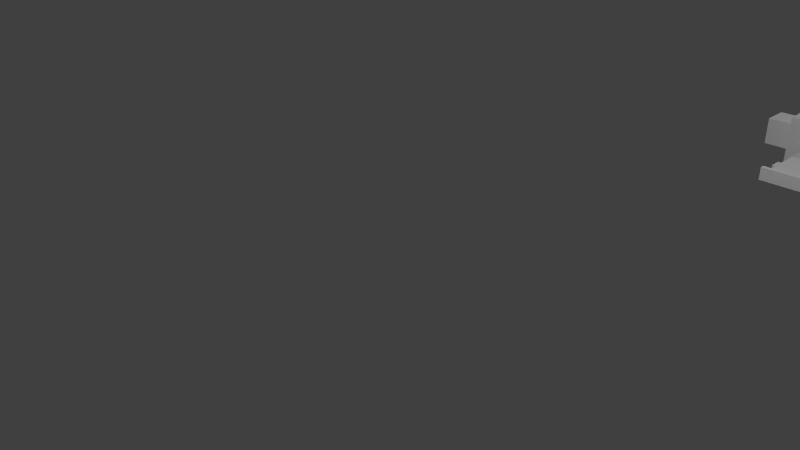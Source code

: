 # Source: Player.blend  (saved by Blender 2.76.0; exported with 4.5.12 LTS)
import bpy
from mathutils import Matrix  # noqa: F401  (used for matrix-valued properties, if any)

bpy.ops.wm.read_factory_settings(use_empty=True)
scene = bpy.context.scene
scene.name = 'Scene'

# ---- collections
col_collection_1 = bpy.data.collections.new('Collection 1'); scene.collection.children.link(col_collection_1)

# ---- materials (node trees are filled in below, after node groups)
mat_player = bpy.data.materials.new('Player')
mat_player.alpha_threshold = 0.0
mat_player.use_transparent_shadow = False
mat_player.roughness = 0.5

# ---- material node trees

# ---- world
world_world = bpy.data.worlds.new('World'); scene.world = world_world
world_world.color = (0.05088, 0.05088, 0.05088)
world_world.use_sun_shadow = False
world_world.sun_shadow_jitter_overblur = 0.0
world_world.cycles.sampling_method = 'MANUAL'
world_world.cycles.sample_map_resolution = 256

# ---- cameras
cam_camera = bpy.data.cameras.new('Camera')
cam_camera.clip_end = 100.0
cam_camera.lens = 35.0
cam_camera.sensor_width = 32.0
cam_camera.sensor_height = 18.0
cam_camera.ortho_scale = 7.314
cam_camera.dof.focus_distance = 0.0
cam_camera.dof.aperture_fstop = 128.0
cam_camera_001 = bpy.data.cameras.new('Camera.001')
cam_camera_001.clip_end = 100.0
cam_camera_001.lens = 35.0
cam_camera_001.sensor_width = 32.0
cam_camera_001.sensor_height = 18.0
cam_camera_001.ortho_scale = 7.314
cam_camera_001.dof.focus_distance = 0.0
cam_camera_001.dof.aperture_fstop = 128.0

# ---- lights
light_lamp = bpy.data.lights.new('Lamp', 'POINT')
light_lamp.transmission_factor = 0.0
light_lamp.cutoff_distance = 30.0
light_lamp.energy = 100.0
light_lamp.shadow_buffer_clip_start = 1.001
light_lamp.shadow_soft_size = 0.1
light_lamp.shadow_maximum_resolution = 0.006
light_lamp.use_absolute_resolution = True
light_lamp.cycles.use_multiple_importance_sampling = False
light_lamp_001 = bpy.data.lights.new('Lamp.001', 'POINT')
light_lamp_001.transmission_factor = 0.0
light_lamp_001.cutoff_distance = 30.0
light_lamp_001.energy = 100.0
light_lamp_001.shadow_buffer_clip_start = 1.001
light_lamp_001.shadow_soft_size = 0.1
light_lamp_001.shadow_maximum_resolution = 0.006
light_lamp_001.use_absolute_resolution = True
light_lamp_001.cycles.use_multiple_importance_sampling = False
light_lamp_002 = bpy.data.lights.new('Lamp.002', 'POINT')
light_lamp_002.transmission_factor = 0.0
light_lamp_002.cutoff_distance = 30.0
light_lamp_002.energy = 100.0
light_lamp_002.shadow_buffer_clip_start = 1.001
light_lamp_002.shadow_soft_size = 0.1
light_lamp_002.shadow_maximum_resolution = 0.006
light_lamp_002.use_absolute_resolution = True
light_lamp_002.cycles.use_multiple_importance_sampling = False
light_lamp_003 = bpy.data.lights.new('Lamp.003', 'POINT')
light_lamp_003.transmission_factor = 0.0
light_lamp_003.cutoff_distance = 30.0
light_lamp_003.energy = 100.0
light_lamp_003.shadow_buffer_clip_start = 1.001
light_lamp_003.shadow_soft_size = 0.1
light_lamp_003.shadow_maximum_resolution = 0.006
light_lamp_003.use_absolute_resolution = True
light_lamp_003.cycles.use_multiple_importance_sampling = False
light_lamp_004 = bpy.data.lights.new('Lamp.004', 'POINT')
light_lamp_004.transmission_factor = 0.0
light_lamp_004.cutoff_distance = 30.0
light_lamp_004.energy = 100.0
light_lamp_004.shadow_buffer_clip_start = 1.001
light_lamp_004.shadow_soft_size = 0.1
light_lamp_004.shadow_maximum_resolution = 0.006
light_lamp_004.use_absolute_resolution = True
light_lamp_004.cycles.use_multiple_importance_sampling = False
light_lamp_005 = bpy.data.lights.new('Lamp.005', 'POINT')
light_lamp_005.transmission_factor = 0.0
light_lamp_005.cutoff_distance = 30.0
light_lamp_005.energy = 100.0
light_lamp_005.shadow_buffer_clip_start = 1.001
light_lamp_005.shadow_soft_size = 0.1
light_lamp_005.shadow_maximum_resolution = 0.006
light_lamp_005.use_absolute_resolution = True
light_lamp_005.cycles.use_multiple_importance_sampling = False
light_lamp_006 = bpy.data.lights.new('Lamp.006', 'POINT')
light_lamp_006.transmission_factor = 0.0
light_lamp_006.cutoff_distance = 30.0
light_lamp_006.energy = 100.0
light_lamp_006.shadow_buffer_clip_start = 1.001
light_lamp_006.shadow_soft_size = 0.1
light_lamp_006.shadow_maximum_resolution = 0.006
light_lamp_006.use_absolute_resolution = True
light_lamp_006.cycles.use_multiple_importance_sampling = False

# ---- meshes
me_cube_010 = bpy.data.meshes.new('Cube.010')
me_cube_010.from_pydata([(-4.251, -0.8075, 4.756), (-4.251, -0.8075, 6.756), (-4.251, 1.192, 4.756), (-4.251, 1.192, 6.756), (-2.251, -0.8075, 4.756), (-2.251, -0.8075, 6.756), (-2.251, 1.192, 4.756), (-2.251, 1.192, 6.756), (-3.664, 0.9598, 7.642), (-3.664, 0.9598, 9.567), (-3.664, 2.885, 7.642), (-3.664, 2.885, 9.567), (-1.739, 0.9598, 7.642), (-1.739, 0.9598, 9.567), (-1.739, 2.885, 7.642), (-1.739, 2.885, 9.567), (-3.664, 1.154, 7.836), (-3.664, 1.154, 9.373), (-3.664, 2.691, 9.373), (-3.664, 2.691, 7.836), (-3.254, 1.154, 7.836), (-3.254, 1.154, 9.373), (-3.254, 2.691, 9.373), (-3.254, 2.691, 7.836), (-8.17, 2.437, -3.087), (-8.17, -2.284, -3.087), (-12.89, 2.437, 1.634), (-12.89, 2.437, -3.087), (-12.89, -2.284, 1.634), (-12.89, -2.284, -3.087), (-8.17, -4.147, -4.95), (-8.17, 4.3, 3.497), (-8.17, -2.284, 1.634), (-8.17, 2.437, 1.634), (-8.17, -4.147, 3.497), (-8.17, 4.3, -4.95), (-3.848, 4.3, 3.497), (-3.848, 4.3, -4.95), (-3.848, -4.147, -4.95), (-3.848, -4.147, 3.497), (3.871, 4.3, 3.497), (3.871, 4.3, -4.95), (3.871, -4.147, -4.95), (3.871, -4.147, 3.497), (9.97, 4.3, 3.497), (9.97, 4.3, -4.95), (9.97, -4.147, -4.95), (9.97, -4.147, 3.497), (9.97, 3.229, 2.425), (9.97, 3.229, -3.878), (9.97, -3.075, -3.878), (9.97, -3.075, 2.425), (7.279, 3.229, 2.425), (7.279, 3.229, -3.878), (7.279, -3.075, -3.878), (7.279, -3.075, 2.425), (-3.132, -3.364, 3.497), (-3.132, 3.517, 3.497), (3.155, -3.364, 3.497), (3.155, 3.517, 3.497), (-3.132, -3.364, 11.6), (-3.132, 3.517, 11.6), (3.155, -3.364, 11.6), (3.155, 3.517, 11.6), (4.127, -5.98, -2.312), (4.127, -5.98, 0.07194), (4.127, -3.596, -2.312), (4.127, -3.596, 0.07194), (6.511, -5.98, -2.312), (6.511, -5.98, 0.07194), (6.511, -3.596, -2.312), (6.511, -3.596, 0.07194), (-5.704, -5.98, -2.312), (-5.704, -5.98, 0.07194), (-5.704, -3.596, 0.07194), (-5.704, -3.596, -2.312), (-6.047, -12.33, -4.467), (-6.047, -11.68, -4.467), (-6.047, -11.68, -3.821), (-5.401, -12.33, -4.467), (-5.401, -12.33, -3.821), (-5.401, -11.68, -4.467), (5.924, -11.68, -3.821), (5.924, -11.68, -4.467), (5.924, -12.33, -3.821), (5.924, -12.33, -4.467), (-6.047, -13.31, -4.467), (-5.401, -13.31, -3.821), (-5.401, -13.31, -4.467), (5.924, -13.31, -4.467), (-6.047, -13.92, -4.467), (-5.401, -13.92, -4.467), (5.924, -13.92, -4.467), (-6.047, -12.33, -3.821), (-5.401, -11.68, -3.821), (-6.047, -13.31, -3.821), (-6.047, -13.92, -3.821), (5.924, -13.31, -3.821), (-5.401, -13.92, -3.821), (5.924, -13.92, -3.821), (-6.047, -12.33, -2.733), (-6.047, -11.68, -2.733), (-5.401, -11.68, -2.733), (-5.401, -12.33, -2.733), (5.924, -11.68, -2.733), (5.924, -12.33, -2.733), (-6.047, -13.31, -2.733), (-6.047, -13.92, -2.733), (-5.401, -13.31, -2.733), (5.924, -13.31, -2.733), (-5.401, -13.92, -2.733), (5.924, -13.92, -2.733), (-6.047, -12.33, -2.059), (-6.047, -11.68, -2.059), (-5.401, -11.68, -2.059), (-5.401, -12.33, -2.059), (5.924, -11.68, -2.059), (5.924, -12.33, -2.059), (-6.047, -13.31, -2.059), (-6.047, -13.92, -2.059), (-5.401, -13.31, -2.059), (5.924, -13.31, -2.059), (-5.401, -13.92, -2.059), (5.924, -13.92, -2.059), (5.924, -13.31, -2.059), (5.924, -13.31, -2.733), (-5.401, -13.31, -2.733), (-6.047, -13.31, -2.733), (-5.401, -13.31, -2.059), (-6.047, -13.31, -2.059), (-4.257, -22.36, -1.576), (-3.512, -22.36, -0.8305), (-4.257, -22.36, -0.8305), (-4.257, -21.62, -0.8305), (-3.512, -22.36, -1.576), (4.676, -22.36, -1.576), (4.676, -21.62, -0.8305), (4.676, -22.36, -0.8305), (-4.257, -21.62, -1.576), (-3.512, -21.62, -1.576), (-3.512, -21.62, -0.8305), (4.676, -21.62, -1.576), (-4.257, -2.502, -1.576), (-3.512, -3.599, -0.8305), (-4.257, -2.502, -0.8305), (-3.512, -3.599, -1.576), (4.676, -3.599, -1.576), (4.676, -3.599, -0.8305), (-3.512, -21.62, 0.6324), (-4.257, -21.62, 0.6324), (-4.257, -22.36, 0.6324), (-3.512, -22.36, 0.6324), (4.676, -21.62, 0.6324), (4.676, -22.36, 0.6324), (4.127, 5.798, -2.312), (4.127, 5.798, 0.07193), (4.127, 3.414, -2.312), (4.127, 3.414, 0.07193), (6.511, 5.798, -2.312), (6.511, 5.798, 0.07193), (6.511, 3.414, -2.312), (6.511, 3.414, 0.07193), (-5.704, 5.798, -2.312), (-5.704, 5.798, 0.07193), (-5.704, 3.414, 0.07193), (-5.704, 3.414, -2.312), (-6.047, 12.11, -4.467), (-6.047, 11.47, -4.467), (-6.047, 11.47, -3.821), (-5.401, 12.11, -4.467), (-5.401, 12.11, -3.821), (-5.401, 11.47, -4.467), (5.924, 11.47, -3.821), (5.924, 11.47, -4.467), (5.924, 12.11, -3.821), (5.924, 12.11, -4.467), (-6.047, 13.09, -4.467), (-5.401, 13.09, -3.821), (-5.401, 13.09, -4.467), (5.924, 13.09, -4.467), (-6.047, 13.71, -4.467), (-5.401, 13.71, -4.467), (5.924, 13.71, -4.467), (-6.047, 12.11, -3.821), (-5.401, 11.47, -3.821), (-6.047, 13.09, -3.821), (-6.047, 13.71, -3.821), (5.924, 13.09, -3.821), (-5.401, 13.71, -3.821), (5.924, 13.71, -3.821), (-6.047, 12.11, -2.733), (-6.047, 11.47, -2.733), (-5.401, 11.47, -2.733), (-5.401, 12.11, -2.733), (5.924, 11.47, -2.733), (5.924, 12.11, -2.733), (-6.047, 13.09, -2.733), (-6.047, 13.71, -2.733), (-5.401, 13.09, -2.733), (5.924, 13.09, -2.733), (-5.401, 13.71, -2.733), (5.924, 13.71, -2.733), (-6.047, 12.11, -2.059), (-6.047, 11.47, -2.059), (-5.401, 11.47, -2.059), (-5.401, 12.11, -2.059), (5.924, 11.47, -2.059), (5.924, 12.11, -2.059), (-6.047, 13.09, -2.059), (-6.047, 13.71, -2.059), (-5.401, 13.09, -2.059), (5.924, 13.09, -2.059), (-5.401, 13.71, -2.059), (5.924, 13.71, -2.059), (5.924, 13.1, -2.059), (5.924, 13.1, -2.733), (-5.401, 13.1, -2.733), (-6.047, 13.1, -2.733), (-5.401, 13.1, -2.059), (-6.047, 13.1, -2.059), (-4.257, 22.15, -1.576), (-3.512, 22.15, -0.8305), (-4.257, 22.15, -0.8305), (-4.257, 21.4, -0.8305), (-3.512, 22.15, -1.576), (4.676, 22.15, -1.576), (4.676, 21.4, -0.8305), (4.676, 22.15, -0.8305), (-4.257, 21.4, -1.576), (-3.512, 21.4, -1.576), (-3.512, 21.4, -0.8305), (4.676, 21.4, -1.576), (-4.257, 2.285, -1.576), (-3.512, 2.285, -0.8305), (-4.257, 2.285, -0.8305), (-3.512, 2.285, -1.576), (4.676, 2.285, -1.576), (4.676, 2.285, -0.8305), (-3.512, 21.4, 0.6324), (-4.257, 21.4, 0.6324), (-4.257, 22.15, 0.6324), (-3.512, 22.15, 0.6324), (4.676, 21.4, 0.6324), (4.676, 22.15, 0.6324), (-3.664, -2.502, 7.634), (-3.664, -2.502, 9.56), (-3.664, -0.5764, 7.634), (-3.664, -0.5764, 9.56), (-1.739, -2.502, 7.634), (-1.739, -2.502, 9.56), (-1.739, -0.5764, 7.634), (-1.739, -0.5764, 9.56), (-3.664, -2.307, 7.829), (-3.664, -2.307, 9.365), (-3.664, -0.7707, 9.365), (-3.664, -0.7707, 7.829), (-3.254, -2.307, 7.829), (-3.254, -2.307, 9.365), (-3.254, -0.7707, 9.365), (-3.254, -0.7707, 7.829), (-1.93, 0.5084, 10.73), (-1.93, 0.5084, 12.73), (-1.93, 2.508, 10.73), (-1.93, 2.508, 12.73), (0.07039, 0.5084, 10.73), (0.07039, 0.5084, 12.73), (0.07039, 2.508, 10.73), (0.07039, 2.508, 12.73), (-1.93, -2.306, 10.73), (-1.93, -2.306, 12.73), (-1.93, -0.3061, 10.73), (-1.93, -0.3061, 12.73), (0.07039, -2.306, 10.73), (0.07039, -2.306, 12.73), (0.07039, -0.3061, 10.73), (0.07039, -0.3061, 12.73)], [], [(1, 3, 2, 0), (3, 7, 6, 2), (7, 5, 4, 6), (5, 1, 0, 4), (0, 2, 6, 4), (5, 7, 3, 1), (10, 8, 16, 19), (11, 15, 14, 10), (15, 13, 12, 14), (13, 9, 8, 12), (8, 10, 14, 12), (13, 15, 11, 9), (18, 19, 23, 22), (9, 11, 18, 17), (11, 10, 19, 18), (8, 9, 17, 16), (21, 22, 23, 20), (16, 17, 21, 20), (19, 16, 20, 23), (17, 18, 22, 21), (29, 28, 26, 27), (27, 24, 25, 29), (38, 42, 43, 39), (43, 47, 44, 40), (36, 40, 41, 37), (36, 57, 59, 40), (37, 41, 42, 38), (46, 50, 51, 47), (41, 45, 46, 42), (42, 46, 47, 43), (40, 44, 45, 41), (50, 54, 55, 51), (44, 48, 49, 45), (47, 51, 48, 44), (45, 49, 50, 46), (53, 52, 55, 54), (48, 52, 53, 49), (51, 55, 52, 48), (49, 53, 54, 50), (58, 62, 60, 56), (40, 59, 58, 43), (39, 56, 57, 36), (43, 58, 56, 39), (60, 62, 63, 61), (56, 60, 61, 57), (57, 61, 63, 59), (59, 63, 62, 58), (67, 66, 75, 74), (67, 71, 70, 66), (71, 69, 68, 70), (69, 65, 64, 68), (64, 66, 70, 68), (69, 71, 67, 65), (73, 74, 75, 72), (64, 65, 73, 72), (66, 64, 72, 75), (65, 67, 74, 73), (79, 81, 83, 85), (76, 79, 88, 86), (76, 77, 81, 79), (82, 84, 85, 83), (79, 85, 89, 88), (88, 89, 92, 91), (86, 88, 91, 90), (98, 99, 111, 110), (108, 106, 118, 120), (102, 101, 113, 114), (110, 111, 123, 122), (105, 104, 116, 117), (99, 97, 109, 111), (96, 98, 110, 107), (95, 96, 107, 106), (115, 114, 113, 112), (114, 115, 117, 116), (120, 118, 119, 122), (121, 120, 122, 123), (105, 117, 124, 125), (109, 108, 120, 121), (104, 102, 114, 116), (111, 109, 121, 123), (112, 100, 127, 129), (107, 110, 122, 119), (101, 100, 112, 113), (106, 107, 119, 118), (126, 125, 124, 128), (127, 126, 128, 129), (117, 115, 128, 124), (103, 105, 125, 126), (115, 112, 129, 128), (100, 103, 126, 127), (141, 139, 145, 146), (137, 136, 152, 153), (133, 132, 150, 149), (93, 78, 77, 76), (78, 94, 81, 77), (81, 94, 82, 83), (93, 76, 86, 95), (95, 86, 90, 96), (84, 80, 87, 97), (85, 84, 97, 89), (80, 93, 95, 87), (98, 96, 90, 91), (98, 91, 92, 99), (89, 97, 99, 92), (87, 95, 106, 108), (94, 78, 101, 102), (84, 82, 104, 105), (80, 84, 105, 103), (97, 87, 108, 109), (82, 94, 102, 104), (93, 80, 103, 100), (78, 93, 100, 101), (139, 134, 130, 138), (131, 137, 153, 151), (134, 131, 132, 130), (130, 132, 133, 138), (131, 134, 135, 137), (141, 136, 137, 135), (134, 139, 141, 135), (136, 140, 148, 152), (139, 140, 143, 145), (143, 145, 142, 144), (145, 143, 147, 146), (138, 133, 144, 142), (139, 138, 142, 145), (140, 136, 147, 143), (136, 141, 146, 147), (133, 140, 143, 144), (148, 149, 150, 151), (148, 151, 153, 152), (132, 131, 151, 150), (131, 140, 148, 151), (140, 133, 149, 148), (157, 164, 165, 156), (157, 156, 160, 161), (161, 160, 158, 159), (159, 158, 154, 155), (154, 158, 160, 156), (159, 155, 157, 161), (163, 162, 165, 164), (154, 162, 163, 155), (156, 165, 162, 154), (155, 163, 164, 157), (169, 175, 173, 171), (166, 176, 178, 169), (166, 169, 171, 167), (172, 173, 175, 174), (169, 178, 179, 175), (178, 181, 182, 179), (176, 180, 181, 178), (188, 200, 201, 189), (198, 210, 208, 196), (192, 204, 203, 191), (200, 212, 213, 201), (195, 207, 206, 194), (189, 201, 199, 187), (186, 197, 200, 188), (185, 196, 197, 186), (205, 202, 203, 204), (204, 206, 207, 205), (210, 212, 209, 208), (211, 213, 212, 210), (195, 215, 214, 207), (199, 211, 210, 198), (194, 206, 204, 192), (201, 213, 211, 199), (202, 219, 217, 190), (197, 209, 212, 200), (191, 203, 202, 190), (196, 208, 209, 197), (216, 218, 214, 215), (217, 219, 218, 216), (207, 214, 218, 205), (193, 216, 215, 195), (205, 218, 219, 202), (190, 217, 216, 193), (231, 236, 235, 229), (227, 243, 242, 226), (223, 239, 240, 222), (183, 166, 167, 168), (168, 167, 171, 184), (171, 173, 172, 184), (183, 185, 176, 166), (185, 186, 180, 176), (174, 187, 177, 170), (175, 179, 187, 174), (170, 177, 185, 183), (188, 181, 180, 186), (188, 189, 182, 181), (179, 182, 189, 187), (177, 198, 196, 185), (184, 192, 191, 168), (174, 195, 194, 172), (170, 193, 195, 174), (187, 199, 198, 177), (172, 194, 192, 184), (183, 190, 193, 170), (168, 191, 190, 183), (229, 228, 220, 224), (221, 241, 243, 227), (224, 220, 222, 221), (220, 228, 223, 222), (221, 227, 225, 224), (231, 225, 227, 226), (224, 225, 231, 229), (226, 242, 238, 230), (229, 235, 233, 230), (233, 234, 232, 235), (235, 236, 237, 233), (228, 232, 234, 223), (229, 235, 232, 228), (230, 233, 237, 226), (226, 237, 236, 231), (223, 234, 233, 230), (238, 241, 240, 239), (238, 242, 243, 241), (222, 240, 241, 221), (221, 230, 238, 241), (230, 238, 239, 223), (246, 244, 252, 255), (247, 251, 250, 246), (251, 249, 248, 250), (249, 245, 244, 248), (244, 246, 250, 248), (249, 251, 247, 245), (254, 255, 259, 258), (245, 247, 254, 253), (247, 246, 255, 254), (244, 245, 253, 252), (257, 258, 259, 256), (252, 253, 257, 256), (255, 252, 256, 259), (253, 254, 258, 257), (261, 263, 262, 260), (263, 267, 266, 262), (267, 265, 264, 266), (265, 261, 260, 264), (260, 262, 266, 264), (265, 267, 263, 261), (269, 271, 270, 268), (271, 275, 274, 270), (275, 273, 272, 274), (273, 269, 268, 272), (268, 270, 274, 272), (273, 275, 271, 269), (32, 34, 31, 33), (25, 32, 28, 29), (27, 26, 33, 24), (24, 35, 30, 25), (25, 30, 34, 32), (33, 31, 35, 24), (33, 26, 28, 32), (34, 39, 36, 31), (35, 37, 38, 30), (30, 38, 39, 34), (31, 36, 37, 35)])
_k = set([(0, 1), (0, 2), (0, 4), (1, 3), (1, 5), (2, 3), (2, 6), (3, 7), (4, 5), (4, 6), (5, 7), (6, 7), (8, 9), (8, 10), (8, 12), (8, 16), (9, 11), (9, 13), (9, 17), (10, 11), (10, 14), (10, 19), (11, 15), (11, 18), (12, 13), (12, 14), (13, 15), (14, 15), (16, 17), (16, 19), (16, 20), (17, 18), (17, 21), (18, 19), (18, 22), (19, 23), (20, 21), (20, 23), (21, 22), (22, 23), (24, 25), (24, 27), (24, 33), (24, 35), (25, 29), (25, 30), (25, 32), (26, 27), (26, 28), (26, 33), (27, 29), (28, 29), (28, 32), (30, 34), (30, 35), (30, 38), (31, 33), (31, 34), (31, 35), (31, 36), (32, 33), (32, 34), (34, 39), (35, 37), (36, 37), (36, 39), (36, 40), (36, 57), (37, 38), (37, 41), (38, 39), (38, 42), (39, 43), (39, 56), (40, 41), (40, 43), (40, 44), (40, 59), (41, 42), (41, 45), (42, 43), (42, 46), (43, 47), (43, 58), (44, 45), (44, 47), (44, 48), (45, 46), (45, 49), (46, 47), (46, 50), (47, 51), (48, 49), (48, 51), (48, 52), (49, 50), (49, 53), (50, 51), (50, 54), (51, 55), (52, 53), (52, 55), (53, 54), (54, 55), (56, 57), (56, 58), (56, 60), (57, 59), (57, 61), (58, 59), (58, 62), (59, 63), (60, 61), (60, 62), (61, 63), (62, 63), (64, 65), (64, 66), (64, 68), (64, 72), (65, 67), (65, 69), (65, 73), (66, 67), (66, 70), (66, 75), (67, 71), (67, 74), (68, 69), (68, 70), (69, 71), (70, 71), (72, 73), (72, 75), (73, 74), (74, 75), (76, 77), (76, 79), (76, 86), (76, 93), (77, 78), (77, 81), (78, 93), (78, 94), (78, 101), (79, 81), (79, 85), (79, 88), (80, 84), (80, 87), (80, 93), (80, 103), (81, 83), (81, 94), (82, 83), (82, 84), (82, 94), (82, 104), (83, 85), (84, 85), (84, 97), (84, 105), (85, 89), (86, 88), (86, 90), (86, 95), (87, 95), (87, 97), (87, 108), (88, 89), (88, 91), (89, 92), (89, 97), (90, 91), (90, 96), (91, 92), (91, 98), (92, 99), (93, 95), (93, 100), (94, 102), (95, 96), (95, 106), (96, 98), (96, 107), (97, 99), (97, 109), (98, 99), (98, 110), (99, 111), (100, 101), (100, 103), (100, 112), (100, 127), (101, 102), (101, 113), (102, 104), (102, 114), (103, 105), (103, 126), (104, 105), (104, 116), (105, 117), (105, 125), (106, 107), (106, 108), (106, 118), (107, 110), (107, 119), (108, 109), (108, 120), (109, 111), (109, 121), (110, 111), (110, 122), (111, 123), (112, 113), (112, 115), (112, 129), (113, 114), (114, 115), (114, 116), (115, 117), (115, 128), (116, 117), (117, 124), (118, 119), (118, 120), (119, 122), (120, 121), (120, 122), (121, 123), (122, 123), (124, 125), (124, 128), (125, 126), (126, 127), (126, 128), (127, 129), (128, 129), (130, 132), (130, 134), (130, 138), (131, 132), (131, 134), (131, 137), (131, 140), (131, 151), (132, 133), (132, 150), (133, 138), (133, 140), (133, 144), (133, 149), (134, 135), (134, 139), (135, 137), (135, 141), (136, 137), (136, 140), (136, 141), (136, 147), (136, 152), (137, 153), (138, 139), (138, 142), (139, 140), (139, 141), (139, 145), (140, 143), (140, 148), (141, 146), (142, 144), (142, 145), (143, 144), (143, 145), (143, 147), (145, 146), (146, 147), (148, 149), (148, 151), (148, 152), (149, 150), (150, 151), (151, 153), (152, 153), (154, 155), (154, 156), (154, 158), (154, 162), (155, 157), (155, 159), (155, 163), (156, 157), (156, 160), (156, 165), (157, 161), (157, 164), (158, 159), (158, 160), (159, 161), (160, 161), (162, 163), (162, 165), (163, 164), (164, 165), (166, 167), (166, 169), (166, 176), (166, 183), (167, 168), (167, 171), (168, 183), (168, 184), (168, 191), (169, 171), (169, 175), (169, 178), (170, 174), (170, 177), (170, 183), (170, 193), (171, 173), (171, 184), (172, 173), (172, 174), (172, 184), (172, 194), (173, 175), (174, 175), (174, 187), (174, 195), (175, 179), (176, 178), (176, 180), (176, 185), (177, 185), (177, 187), (177, 198), (178, 179), (178, 181), (179, 182), (179, 187), (180, 181), (180, 186), (181, 182), (181, 188), (182, 189), (183, 185), (183, 190), (184, 192), (185, 186), (185, 196), (186, 188), (186, 197), (187, 189), (187, 199), (188, 189), (188, 200), (189, 201), (190, 191), (190, 193), (190, 202), (190, 217), (191, 192), (191, 203), (192, 194), (192, 204), (193, 195), (193, 216), (194, 195), (194, 206), (195, 207), (195, 215), (196, 197), (196, 198), (196, 208), (197, 200), (197, 209), (198, 199), (198, 210), (199, 201), (199, 211), (200, 201), (200, 212), (201, 213), (202, 203), (202, 205), (202, 219), (203, 204), (204, 205), (204, 206), (205, 207), (205, 218), (206, 207), (207, 214), (208, 209), (208, 210), (209, 212), (210, 211), (210, 212), (211, 213), (212, 213), (214, 215), (214, 218), (215, 216), (216, 217), (216, 218), (217, 219), (218, 219), (220, 222), (220, 224), (220, 228), (221, 222), (221, 224), (221, 227), (221, 230), (221, 241), (222, 223), (222, 240), (223, 228), (223, 230), (223, 234), (223, 239), (224, 225), (224, 229), (225, 227), (225, 231), (226, 227), (226, 230), (226, 231), (226, 237), (226, 242), (227, 243), (228, 229), (228, 232), (229, 230), (229, 231), (229, 235), (230, 233), (230, 238), (231, 236), (232, 234), (232, 235), (233, 234), (233, 235), (233, 237), (235, 236), (236, 237), (238, 239), (238, 241), (238, 242), (239, 240), (240, 241), (241, 243), (242, 243), (244, 245), (244, 246), (244, 248), (244, 252), (245, 247), (245, 249), (245, 253), (246, 247), (246, 250), (246, 255), (247, 251), (247, 254), (248, 249), (248, 250), (249, 251), (250, 251), (252, 253), (252, 255), (252, 256), (253, 254), (253, 257), (254, 255), (254, 258), (255, 259), (256, 257), (256, 259), (257, 258), (258, 259), (260, 261), (260, 262), (260, 264), (261, 263), (261, 265), (262, 263), (262, 266), (263, 267), (264, 265), (264, 266), (265, 267), (266, 267), (268, 269), (268, 270), (268, 272), (269, 271), (269, 273), (270, 271), (270, 274), (271, 275), (272, 273), (272, 274), (273, 275), (274, 275)])
me_cube_010.attributes.new('sharp_edge', 'BOOLEAN', 'EDGE').data.foreach_set('value', [ (min(e.vertices), max(e.vertices)) in _k for e in me_cube_010.edges])
_uv = me_cube_010.uv_layers.new(name='UVMap')
_uv.uv.foreach_set('vector', [0.1982, 0.9462, 0.1982, 0.9212, 0.2233, 0.9212, 0.2233, 0.9462, 0.7866, 0.9522, 0.7615, 0.9522, 0.7615, 0.9273, 0.7866, 0.9273, 0.03756, 0.9703, 0.01252, 0.9703, 0.01252, 0.9453, 0.03756, 0.9453, 0.2863, 0.9241, 0.3113, 0.9241, 0.3113, 0.9491, 0.2863, 0.9491, 0.9518, 0.9321, 0.9268, 0.9321, 0.9268, 0.9071, 0.9518, 0.9071, 0.4759, 0.956, 0.4759, 0.931, 0.5009, 0.931, 0.5009, 0.956, 0.6125, 0.9635, 0.6125, 0.9875, 0.61, 0.9851, 0.61, 0.9659, 0.9603, 0.8418, 0.9844, 0.8418, 0.9844, 0.8658, 0.9603, 0.8658, 0.9563, 0.08552, 0.9563, 0.06148, 0.9804, 0.06148, 0.9804, 0.08552, 0.9603, 0.7678, 0.9603, 0.7438, 0.9844, 0.7438, 0.9844, 0.7678, 0.9563, 0.01248, 0.9804, 0.01248, 0.9804, 0.03652, 0.9563, 0.03652, 0.8164, 0.9798, 0.8164, 0.9558, 0.8405, 0.9558, 0.8405, 0.9798, 0.2534, 0.9645, 0.2534, 0.9836, 0.2483, 0.9836, 0.2483, 0.9645, 0.5884, 0.9875, 0.5884, 0.9635, 0.5908, 0.9659, 0.5908, 0.9851, 0.5884, 0.9635, 0.6125, 0.9635, 0.61, 0.9659, 0.5908, 0.9659, 0.6125, 0.9875, 0.5884, 0.9875, 0.5908, 0.9851, 0.61, 0.9851, 0.6875, 0.983, 0.6875, 0.9638, 0.7068, 0.9638, 0.7068, 0.983, 0.9732, 0.1786, 0.9732, 0.1594, 0.9783, 0.1594, 0.9783, 0.1786, 0.3415, 0.9241, 0.3415, 0.9433, 0.3364, 0.9433, 0.3364, 0.9241, 0.2545, 0.556, 0.2545, 0.5368, 0.2596, 0.5368, 0.2596, 0.556, 0.7185, 0.53, 0.6594, 0.53, 0.6594, 0.471, 0.7185, 0.471, 0.2863, 0.8992, 0.2863, 0.8402, 0.3454, 0.8402, 0.3454, 0.8992, 0.2491, 0.3394, 0.2491, 0.4357, 0.1433, 0.4357, 0.1433, 0.3394, 0.5289, 0.1628, 0.5289, 0.2389, 0.4232, 0.2389, 0.4232, 0.1628, 0.01252, 0.4579, 0.01252, 0.3615, 0.1183, 0.3615, 0.1183, 0.4579, 0.4232, 0.06644, 0.433, 0.07537, 0.433, 0.1539, 0.4232, 0.1628, 0.5289, 0.3179, 0.5289, 0.4142, 0.4232, 0.4142, 0.4232, 0.3179, 0.1183, 0.5368, 0.1049, 0.5502, 0.02594, 0.5502, 0.01252, 0.5368, 0.5289, 0.4142, 0.5289, 0.4904, 0.4232, 0.4904, 0.4232, 0.4142, 0.2491, 0.4357, 0.2491, 0.5119, 0.1433, 0.5119, 0.1433, 0.4357, 0.01252, 0.3615, 0.01252, 0.2854, 0.1183, 0.2854, 0.1183, 0.3615, 0.1395, 0.8404, 0.1732, 0.8404, 0.1732, 0.9191, 0.1395, 0.9191, 0.01252, 0.6423, 0.02594, 0.6289, 0.1049, 0.6289, 0.1183, 0.6423, 0.01252, 0.5368, 0.02594, 0.5502, 0.02594, 0.6289, 0.01252, 0.6423, 0.1183, 0.6423, 0.1049, 0.6289, 0.1049, 0.5502, 0.1183, 0.5368, 0.7383, 0.09117, 0.6594, 0.09117, 0.6594, 0.01248, 0.7383, 0.01248, 0.8475, 0.01248, 0.8812, 0.01248, 0.8812, 0.09117, 0.8475, 0.09117, 0.04622, 0.9203, 0.01252, 0.9203, 0.01252, 0.8416, 0.04622, 0.8416, 0.105, 0.9203, 0.07126, 0.9203, 0.07126, 0.8416, 0.105, 0.8416, 0.6578, 0.6595, 0.6578, 0.5583, 0.7365, 0.5583, 0.7365, 0.6595, 0.4232, 0.1628, 0.433, 0.1539, 0.5191, 0.1539, 0.5289, 0.1628, 0.5289, 0.06644, 0.5191, 0.07537, 0.433, 0.07537, 0.4232, 0.06644, 0.5289, 0.1628, 0.5191, 0.1539, 0.5191, 0.07537, 0.5289, 0.06644, 0.4232, 0.6457, 0.5019, 0.6457, 0.5019, 0.7316, 0.4232, 0.7316, 0.1433, 0.638, 0.1433, 0.5368, 0.2295, 0.5368, 0.2295, 0.638, 0.554, 0.6595, 0.554, 0.5583, 0.6327, 0.5583, 0.6327, 0.6595, 0.3724, 0.5397, 0.3724, 0.6408, 0.2863, 0.6408, 0.2863, 0.5397, 0.6892, 0.2389, 0.6594, 0.2389, 0.6594, 0.1161, 0.6892, 0.1161, 0.6892, 0.2389, 0.6892, 0.2686, 0.6594, 0.2686, 0.6594, 0.2389, 0.6182, 0.8886, 0.5884, 0.8886, 0.5884, 0.8588, 0.6182, 0.8588, 0.6594, 0.4461, 0.6594, 0.4163, 0.6892, 0.4163, 0.6892, 0.4461, 0.7691, 0.4163, 0.799, 0.4163, 0.799, 0.4461, 0.7691, 0.4461, 0.799, 0.2686, 0.7691, 0.2686, 0.7691, 0.2389, 0.799, 0.2389, 0.8508, 0.7625, 0.8508, 0.7327, 0.8806, 0.7327, 0.8806, 0.7625, 0.6892, 0.4163, 0.6594, 0.4163, 0.6594, 0.2936, 0.6892, 0.2936, 0.799, 0.4163, 0.7691, 0.4163, 0.7691, 0.2936, 0.799, 0.2936, 0.799, 0.2389, 0.7691, 0.2389, 0.7691, 0.1161, 0.799, 0.1161, 0.574, 0.6925, 0.582, 0.6925, 0.582, 0.8339, 0.574, 0.8339, 0.574, 0.6844, 0.574, 0.6925, 0.5617, 0.6925, 0.5617, 0.6844, 0.574, 0.6844, 0.582, 0.6844, 0.582, 0.6925, 0.574, 0.6925, 0.6713, 0.8669, 0.6632, 0.8669, 0.6632, 0.8588, 0.6713, 0.8588, 0.574, 0.6925, 0.574, 0.8339, 0.5617, 0.8339, 0.5617, 0.6925, 0.5617, 0.6925, 0.5617, 0.8339, 0.554, 0.8339, 0.554, 0.6925, 0.5617, 0.6844, 0.5617, 0.6925, 0.554, 0.6925, 0.554, 0.6844, 0.2944, 0.8072, 0.2944, 0.6658, 0.308, 0.6658, 0.308, 0.8072, 0.6626, 0.8258, 0.6626, 0.8339, 0.6542, 0.8339, 0.6542, 0.8258, 0.2199, 0.671, 0.2199, 0.6629, 0.2284, 0.6629, 0.2284, 0.671, 0.308, 0.8072, 0.308, 0.6658, 0.3164, 0.6658, 0.3164, 0.8072, 0.6632, 0.8805, 0.6713, 0.8805, 0.6713, 0.8889, 0.6632, 0.8889, 0.6432, 0.8669, 0.651, 0.8669, 0.651, 0.8805, 0.6432, 0.8805, 0.2944, 0.8153, 0.2944, 0.8072, 0.308, 0.8072, 0.308, 0.8153, 0.7041, 0.8808, 0.6963, 0.8808, 0.6963, 0.8672, 0.7041, 0.8672, 0.8363, 0.5074, 0.8444, 0.5074, 0.8444, 0.5155, 0.8363, 0.5155, 0.8444, 0.5074, 0.8363, 0.5074, 0.8363, 0.3661, 0.8444, 0.3661, 0.2611, 0.8043, 0.2611, 0.8124, 0.2534, 0.8124, 0.2534, 0.8043, 0.2611, 0.6629, 0.2611, 0.8043, 0.2534, 0.8043, 0.2534, 0.6629, 0.6632, 0.8805, 0.6632, 0.8889, 0.6509, 0.8889, 0.6509, 0.8805, 0.6626, 0.6844, 0.6626, 0.8258, 0.6542, 0.8258, 0.6542, 0.6844, 0.2199, 0.8124, 0.2199, 0.671, 0.2284, 0.671, 0.2284, 0.8124, 0.6432, 0.8805, 0.651, 0.8805, 0.651, 0.8889, 0.6432, 0.8889, 0.7163, 0.8588, 0.7163, 0.8672, 0.704, 0.8672, 0.704, 0.8588, 0.308, 0.8153, 0.308, 0.8072, 0.3164, 0.8072, 0.3164, 0.8153, 0.7244, 0.8672, 0.7163, 0.8672, 0.7163, 0.8588, 0.7244, 0.8588, 0.7041, 0.8672, 0.6963, 0.8672, 0.6963, 0.8588, 0.7041, 0.8588, 0.9268, 0.6997, 0.9268, 0.5583, 0.9352, 0.5583, 0.9352, 0.6997, 0.9268, 0.7078, 0.9268, 0.6997, 0.9352, 0.6997, 0.9352, 0.7078, 0.8363, 0.3661, 0.8363, 0.5074, 0.824, 0.5074, 0.824, 0.3661, 0.9018, 0.5664, 0.9018, 0.7078, 0.8894, 0.7078, 0.8894, 0.5664, 0.8363, 0.5074, 0.8363, 0.5155, 0.824, 0.5155, 0.824, 0.5074, 0.9018, 0.5583, 0.9018, 0.5664, 0.8894, 0.5664, 0.8894, 0.5583, 0.01252, 0.02179, 0.115, 0.02179, 0.115, 0.2467, 0.01252, 0.2467, 0.616, 0.5197, 0.616, 0.5104, 0.6343, 0.5104, 0.6343, 0.5197, 0.5723, 0.524, 0.5723, 0.5334, 0.554, 0.5334, 0.554, 0.524, 0.7163, 0.8808, 0.7244, 0.8808, 0.7244, 0.8889, 0.7163, 0.8889, 0.2063, 0.6629, 0.2063, 0.671, 0.1982, 0.671, 0.1982, 0.6629, 0.1982, 0.671, 0.2063, 0.671, 0.2063, 0.8124, 0.1982, 0.8124, 0.7163, 0.8808, 0.7163, 0.8889, 0.7041, 0.8889, 0.7041, 0.8808, 0.7041, 0.8808, 0.7041, 0.8889, 0.6963, 0.8889, 0.6963, 0.8808, 0.5254, 0.7566, 0.5254, 0.898, 0.5132, 0.898, 0.5132, 0.7566, 0.6632, 0.8588, 0.6632, 0.8669, 0.651, 0.8669, 0.651, 0.8588, 0.5254, 0.898, 0.5254, 0.906, 0.5132, 0.906, 0.5132, 0.898, 0.2944, 0.8072, 0.2944, 0.8153, 0.2863, 0.8153, 0.2863, 0.8072, 0.2944, 0.8072, 0.2863, 0.8072, 0.2863, 0.6658, 0.2944, 0.6658, 0.651, 0.8588, 0.651, 0.8669, 0.6432, 0.8669, 0.6432, 0.8588, 0.6762, 0.8258, 0.6762, 0.8339, 0.6626, 0.8339, 0.6626, 0.8258, 0.2063, 0.671, 0.2063, 0.6629, 0.2199, 0.6629, 0.2199, 0.671, 0.6632, 0.8669, 0.6713, 0.8669, 0.6713, 0.8805, 0.6632, 0.8805, 0.8508, 0.6997, 0.8508, 0.5583, 0.8644, 0.5583, 0.8644, 0.6997, 0.6762, 0.6844, 0.6762, 0.8258, 0.6626, 0.8258, 0.6626, 0.6844, 0.2063, 0.8124, 0.2063, 0.671, 0.2199, 0.671, 0.2199, 0.8124, 0.8508, 0.7078, 0.8508, 0.6997, 0.8644, 0.6997, 0.8644, 0.7078, 0.7244, 0.8808, 0.7163, 0.8808, 0.7163, 0.8672, 0.7244, 0.8672, 0.115, 0.02179, 0.115, 0.01248, 0.1244, 0.01248, 0.1244, 0.02179, 0.7798, 0.7451, 0.7798, 0.8473, 0.7615, 0.8473, 0.7615, 0.7451, 0.7892, 0.7451, 0.7798, 0.7451, 0.7798, 0.7358, 0.7892, 0.7358, 0.5816, 0.5334, 0.5723, 0.5334, 0.5723, 0.524, 0.5816, 0.524, 0.7798, 0.7451, 0.7892, 0.7451, 0.7892, 0.8473, 0.7798, 0.8473, 0.6067, 0.5104, 0.616, 0.5104, 0.616, 0.5197, 0.6067, 0.5197, 0.115, 0.01248, 0.115, 0.02179, 0.01252, 0.02179, 0.01252, 0.01248, 0.9154, 0.1161, 0.9154, 0.2183, 0.8971, 0.2183, 0.8971, 0.1161, 0.8334, 0.3411, 0.824, 0.3411, 0.824, 0.1161, 0.8334, 0.1161, 0.9732, 0.2477, 0.9825, 0.2477, 0.9825, 0.2614, 0.9732, 0.2614, 0.554, 0.8588, 0.5633, 0.8588, 0.5633, 0.961, 0.554, 0.961, 0.5816, 0.524, 0.5723, 0.524, 0.5723, 0.2854, 0.5816, 0.2854, 0.115, 0.02179, 0.1244, 0.02179, 0.1244, 0.2604, 0.115, 0.2467, 0.2956, 0.2761, 0.3981, 0.2761, 0.3981, 0.501, 0.2956, 0.501, 0.616, 0.5104, 0.6067, 0.5104, 0.6067, 0.2854, 0.616, 0.2854, 0.2863, 0.2761, 0.2956, 0.2761, 0.2956, 0.501, 0.2863, 0.5147, 0.9603, 0.5676, 0.9603, 0.5583, 0.9696, 0.5583, 0.9696, 0.5676, 0.9603, 0.5676, 0.9696, 0.5676, 0.9696, 0.6698, 0.9603, 0.6698, 0.7798, 0.7358, 0.7798, 0.7451, 0.7615, 0.7451, 0.7615, 0.7358, 0.2576, 0.9395, 0.2483, 0.9395, 0.2483, 0.9212, 0.2576, 0.9212, 0.9154, 0.2183, 0.9154, 0.2277, 0.8971, 0.2277, 0.8971, 0.2183, 0.7441, 0.1459, 0.7441, 0.2686, 0.7143, 0.2686, 0.7143, 0.1459, 0.7441, 0.1459, 0.7143, 0.1459, 0.7143, 0.1161, 0.7441, 0.1161, 0.7435, 0.471, 0.7734, 0.471, 0.7734, 0.5008, 0.7435, 0.5008, 0.7441, 0.4461, 0.7143, 0.4461, 0.7143, 0.4163, 0.7441, 0.4163, 0.7615, 0.5881, 0.7615, 0.5583, 0.7914, 0.5583, 0.7914, 0.5881, 0.1732, 0.6629, 0.1732, 0.6927, 0.1433, 0.6927, 0.1433, 0.6629, 0.8584, 0.3203, 0.8584, 0.2905, 0.8883, 0.2905, 0.8883, 0.3203, 0.7143, 0.4163, 0.7143, 0.2936, 0.7441, 0.2936, 0.7441, 0.4163, 0.7914, 0.5881, 0.7914, 0.7108, 0.7615, 0.7108, 0.7615, 0.5881, 0.1732, 0.6927, 0.1732, 0.8154, 0.1433, 0.8154, 0.1433, 0.6927, 0.07579, 0.6753, 0.07579, 0.8167, 0.06771, 0.8167, 0.06771, 0.6753, 0.07579, 0.6672, 0.08804, 0.6672, 0.08804, 0.6753, 0.07579, 0.6753, 0.07579, 0.6672, 0.07579, 0.6753, 0.06771, 0.6753, 0.06771, 0.6672, 0.4228, 0.9011, 0.4228, 0.8931, 0.4309, 0.8931, 0.4309, 0.9011, 0.07579, 0.6753, 0.08804, 0.6753, 0.08804, 0.8167, 0.07579, 0.8167, 0.08804, 0.6753, 0.09576, 0.6753, 0.09576, 0.8167, 0.08804, 0.8167, 0.08804, 0.6672, 0.09576, 0.6672, 0.09576, 0.6753, 0.08804, 0.6753, 0.3496, 0.6739, 0.3632, 0.6739, 0.3632, 0.8153, 0.3496, 0.8153, 0.6155, 0.6925, 0.6071, 0.6925, 0.6071, 0.6844, 0.6155, 0.6844, 0.02096, 0.6753, 0.01252, 0.6753, 0.01252, 0.6672, 0.02096, 0.6672, 0.3632, 0.6739, 0.3716, 0.6739, 0.3716, 0.8153, 0.3632, 0.8153, 0.4309, 0.9147, 0.4309, 0.9231, 0.4228, 0.9231, 0.4228, 0.9147, 0.4508, 0.9011, 0.4508, 0.9147, 0.4431, 0.9147, 0.4431, 0.9011, 0.3496, 0.6658, 0.3632, 0.6658, 0.3632, 0.6739, 0.3496, 0.6739, 0.7818, 0.8942, 0.7818, 0.8807, 0.7896, 0.8807, 0.7896, 0.8942, 0.7094, 0.8258, 0.7094, 0.8339, 0.7013, 0.8339, 0.7013, 0.8258, 0.7013, 0.8258, 0.7013, 0.6844, 0.7094, 0.6844, 0.7094, 0.8258, 0.9404, 0.2575, 0.9481, 0.2575, 0.9481, 0.2656, 0.9404, 0.2656, 0.9404, 0.1161, 0.9481, 0.1161, 0.9481, 0.2575, 0.9404, 0.2575, 0.4309, 0.9147, 0.4432, 0.9147, 0.4432, 0.9231, 0.4309, 0.9231, 0.6155, 0.8339, 0.6071, 0.8339, 0.6071, 0.6925, 0.6155, 0.6925, 0.02096, 0.8167, 0.01252, 0.8167, 0.01252, 0.6753, 0.02096, 0.6753, 0.4508, 0.9147, 0.4508, 0.9231, 0.4431, 0.9231, 0.4431, 0.9147, 0.7696, 0.8722, 0.7819, 0.8722, 0.7819, 0.8807, 0.7696, 0.8807, 0.3632, 0.6658, 0.3716, 0.6658, 0.3716, 0.6739, 0.3632, 0.6739, 0.7615, 0.8807, 0.7615, 0.8722, 0.7696, 0.8722, 0.7696, 0.8807, 0.7818, 0.8807, 0.7818, 0.8722, 0.7896, 0.8722, 0.7896, 0.8807, 0.9352, 0.8741, 0.9268, 0.8741, 0.9268, 0.7327, 0.9352, 0.7327, 0.9352, 0.8822, 0.9268, 0.8822, 0.9268, 0.8741, 0.9352, 0.8741, 0.7094, 0.6844, 0.7217, 0.6844, 0.7217, 0.8258, 0.7094, 0.8258, 0.8818, 0.5074, 0.8695, 0.5074, 0.8695, 0.3661, 0.8818, 0.3661, 0.7094, 0.8258, 0.7217, 0.8258, 0.7217, 0.8339, 0.7094, 0.8339, 0.8818, 0.5155, 0.8695, 0.5155, 0.8695, 0.5074, 0.8818, 0.5074, 0.1494, 0.2511, 0.1494, 0.01248, 0.2519, 0.01248, 0.2519, 0.2511, 0.625, 0.2604, 0.6067, 0.2604, 0.6067, 0.2511, 0.625, 0.2511, 0.5723, 0.02179, 0.554, 0.02179, 0.554, 0.01248, 0.5723, 0.01248, 0.7696, 0.8942, 0.7696, 0.9023, 0.7615, 0.9023, 0.7615, 0.8942, 0.03458, 0.6672, 0.04267, 0.6672, 0.04267, 0.6753, 0.03458, 0.6753, 0.04267, 0.6753, 0.04267, 0.8167, 0.03458, 0.8167, 0.03458, 0.6753, 0.7696, 0.8942, 0.7818, 0.8942, 0.7818, 0.9023, 0.7696, 0.9023, 0.7818, 0.8942, 0.7896, 0.8942, 0.7896, 0.9023, 0.7818, 0.9023, 0.4759, 0.7566, 0.4881, 0.7566, 0.4881, 0.898, 0.4759, 0.898, 0.4309, 0.8931, 0.4431, 0.8931, 0.4431, 0.9011, 0.4309, 0.9011, 0.4759, 0.898, 0.4881, 0.898, 0.4881, 0.906, 0.4759, 0.906, 0.3496, 0.6739, 0.3415, 0.6739, 0.3415, 0.6658, 0.3496, 0.6658, 0.3496, 0.6739, 0.3496, 0.8153, 0.3415, 0.8153, 0.3415, 0.6739, 0.4431, 0.8931, 0.4508, 0.8931, 0.4508, 0.9011, 0.4431, 0.9011, 0.6291, 0.6925, 0.6155, 0.6925, 0.6155, 0.6844, 0.6291, 0.6844, 0.03458, 0.6753, 0.02096, 0.6753, 0.02096, 0.6672, 0.03458, 0.6672, 0.4309, 0.9011, 0.4309, 0.9147, 0.4228, 0.9147, 0.4228, 0.9011, 0.872, 0.2575, 0.8584, 0.2575, 0.8584, 0.1161, 0.872, 0.1161, 0.6291, 0.8339, 0.6155, 0.8339, 0.6155, 0.6925, 0.6291, 0.6925, 0.03458, 0.8167, 0.02096, 0.8167, 0.02096, 0.6753, 0.03458, 0.6753, 0.872, 0.2656, 0.8584, 0.2656, 0.8584, 0.2575, 0.872, 0.2575, 0.7615, 0.8942, 0.7615, 0.8807, 0.7696, 0.8807, 0.7696, 0.8942, 0.2519, 0.2511, 0.2613, 0.2511, 0.2613, 0.2604, 0.2519, 0.2604, 0.4325, 0.7659, 0.4508, 0.7659, 0.4508, 0.8681, 0.4325, 0.8681, 0.4232, 0.7659, 0.4232, 0.7566, 0.4325, 0.7566, 0.4325, 0.7659, 0.5816, 0.01248, 0.5816, 0.02179, 0.5723, 0.02179, 0.5723, 0.01248, 0.4325, 0.7659, 0.4325, 0.8681, 0.4232, 0.8681, 0.4232, 0.7659, 0.6343, 0.2511, 0.6343, 0.2604, 0.625, 0.2604, 0.625, 0.2511, 0.2519, 0.2604, 0.1494, 0.2604, 0.1494, 0.2511, 0.2519, 0.2511, 0.9251, 0.4776, 0.9068, 0.4776, 0.9068, 0.3754, 0.9251, 0.3754, 0.8164, 0.797, 0.8164, 0.5583, 0.8257, 0.5583, 0.8257, 0.797, 0.3798, 0.9424, 0.3798, 0.9517, 0.3704, 0.9517, 0.3704, 0.9424, 0.3704, 0.9424, 0.3704, 0.8402, 0.3798, 0.8402, 0.3798, 0.9424, 0.5816, 0.02179, 0.5816, 0.2604, 0.5723, 0.2604, 0.5723, 0.02179, 0.2519, 0.2511, 0.2519, 0.01248, 0.2613, 0.01248, 0.2613, 0.2511, 0.2956, 0.2511, 0.2956, 0.01248, 0.3981, 0.01248, 0.3981, 0.2511, 0.625, 0.2511, 0.625, 0.01248, 0.6343, 0.01248, 0.6343, 0.2511, 0.2863, 0.2511, 0.2863, 0.01248, 0.2956, 0.01248, 0.2956, 0.2511, 0.9595, 0.3754, 0.9502, 0.3754, 0.9502, 0.3661, 0.9595, 0.3661, 0.9595, 0.3754, 0.9595, 0.4776, 0.9502, 0.4776, 0.9502, 0.3754, 0.4325, 0.7566, 0.4508, 0.7566, 0.4508, 0.7659, 0.4325, 0.7659, 0.9825, 0.1344, 0.9732, 0.1344, 0.9732, 0.1161, 0.9825, 0.1161, 0.9251, 0.3754, 0.9068, 0.3754, 0.9068, 0.3661, 0.9251, 0.3661, 0.9875, 0.2905, 0.9875, 0.3146, 0.985, 0.3122, 0.985, 0.293, 0.9844, 0.8168, 0.9603, 0.8168, 0.9603, 0.7928, 0.9844, 0.7928, 0.8897, 0.9558, 0.8897, 0.9798, 0.8656, 0.9798, 0.8656, 0.9558, 0.9509, 0.9811, 0.9268, 0.9811, 0.9268, 0.9571, 0.9509, 0.9571, 0.9603, 0.6948, 0.9844, 0.6948, 0.9844, 0.7188, 0.9603, 0.7188, 0.9569, 0.5266, 0.9569, 0.5025, 0.981, 0.5025, 0.981, 0.5266, 0.982, 0.9071, 0.982, 0.9263, 0.9769, 0.9263, 0.9769, 0.9071, 0.9634, 0.3146, 0.9634, 0.2905, 0.9658, 0.293, 0.9658, 0.3122, 0.9634, 0.2905, 0.9875, 0.2905, 0.985, 0.293, 0.9658, 0.293, 0.9875, 0.3146, 0.9634, 0.3146, 0.9658, 0.3122, 0.985, 0.3122, 0.6432, 0.983, 0.6432, 0.9638, 0.6625, 0.9638, 0.6625, 0.983, 0.9759, 0.9762, 0.9759, 0.9571, 0.9811, 0.9571, 0.9811, 0.9762, 0.2596, 0.581, 0.2596, 0.6002, 0.2545, 0.6002, 0.2545, 0.581, 0.9732, 0.2227, 0.9732, 0.2035, 0.9783, 0.2035, 0.9783, 0.2227, 0.9068, 0.5275, 0.9068, 0.5025, 0.9319, 0.5025, 0.9319, 0.5275, 0.8164, 0.9058, 0.8414, 0.9058, 0.8414, 0.9308, 0.8164, 0.9308, 0.9062, 0.03745, 0.9062, 0.01248, 0.9313, 0.01248, 0.9313, 0.03745, 0.9133, 0.2905, 0.9383, 0.2905, 0.9383, 0.3155, 0.9133, 0.3155, 0.7184, 0.9388, 0.6933, 0.9388, 0.6933, 0.9138, 0.7184, 0.9138, 0.1645, 0.969, 0.1395, 0.969, 0.1395, 0.944, 0.1645, 0.944, 0.9062, 0.08738, 0.9062, 0.06242, 0.9313, 0.06242, 0.9313, 0.08738, 0.8665, 0.9058, 0.8915, 0.9058, 0.8915, 0.9308, 0.8665, 0.9308, 0.5884, 0.9385, 0.5884, 0.9136, 0.6134, 0.9136, 0.6134, 0.9385, 0.6432, 0.9138, 0.6683, 0.9138, 0.6683, 0.9388, 0.6432, 0.9388, 0.0626, 0.9703, 0.0626, 0.9453, 0.08764, 0.9453, 0.08764, 0.9703, 0.4228, 0.9481, 0.4478, 0.9481, 0.4478, 0.9731, 0.4228, 0.9731, 0.4465, 0.5975, 0.4232, 0.6208, 0.4232, 0.5153, 0.4465, 0.5386, 0.8164, 0.8809, 0.8164, 0.8219, 0.8755, 0.8219, 0.8755, 0.8809, 0.8224, 0.07142, 0.7633, 0.07142, 0.7633, 0.01248, 0.8224, 0.01248, 0.5056, 0.5386, 0.5289, 0.5153, 0.5289, 0.6208, 0.5056, 0.5975, 0.5056, 0.5975, 0.5289, 0.6208, 0.4232, 0.6208, 0.4465, 0.5975, 0.4465, 0.5386, 0.4232, 0.5153, 0.5289, 0.5153, 0.5056, 0.5386, 0.1982, 0.8373, 0.2573, 0.8373, 0.2573, 0.8963, 0.1982, 0.8963, 0.5289, 0.01248, 0.5289, 0.06644, 0.4232, 0.06644, 0.4232, 0.01248, 0.5289, 0.2639, 0.5289, 0.3179, 0.4232, 0.3179, 0.4232, 0.2639, 0.2491, 0.2854, 0.2491, 0.3394, 0.1433, 0.3394, 0.1433, 0.2854, 0.01252, 0.5119, 0.01252, 0.4579, 0.1183, 0.4579, 0.1183, 0.5119])
me_cube_010.materials.append(mat_player)
me_cube_010.use_remesh_preserve_volume = False
me_cube_010.use_remesh_preserve_attributes = False
me_cube_010.use_mirror_vertex_groups = False
me_cube_010.use_paint_bone_selection = False
me_cube_010.use_paint_mask = True
me_cube_010.update()

# ---- objects
ob_player = bpy.data.objects.new('Player', me_cube_010)
ob_lamp = bpy.data.objects.new('Lamp', light_lamp)
ob_camera = bpy.data.objects.new('Camera', cam_camera)
ob_camera_001 = bpy.data.objects.new('Camera.001', cam_camera_001)
ob_lamp_001 = bpy.data.objects.new('Lamp.001', light_lamp_001)
ob_lamp_002 = bpy.data.objects.new('Lamp.002', light_lamp_002)
ob_lamp_003 = bpy.data.objects.new('Lamp.003', light_lamp_003)
ob_lamp_004 = bpy.data.objects.new('Lamp.004', light_lamp_004)
ob_lamp_005 = bpy.data.objects.new('Lamp.005', light_lamp_005)
ob_lamp_006 = bpy.data.objects.new('Lamp.006', light_lamp_006)

# ---- transforms, parenting, visibility, modifiers, constraints
ob_player.location = (0.7445, 0.6395, 1.014)
ob_player.rotation_euler = (0.007251, -0.07381, 0.03126)
ob_player.scale = (0.08057, 0.08057, 0.08057)
ob_player.lineart.crease_threshold = 0.0
_vg = ob_player.vertex_groups.new(name='Group')
ob_lamp.location = (1.2, -4.151, 6.013)
ob_lamp.rotation_euler = (0.5774, 0.06963, 1.893)
ob_lamp.lock_rotations_4d = False
ob_lamp.empty_display_type = 'ARROWS'
ob_lamp.color = (0.0, 0.0, 0.0, 0.0)
ob_lamp.lineart.crease_threshold = 0.0
ob_camera.location = (4.874, -11.55, 5.651)
ob_camera.rotation_euler = (1.061, -0.04507, 0.8473)
ob_camera.lock_rotations_4d = False
ob_camera.empty_display_type = 'ARROWS'
ob_camera.color = (0.0, 0.0, 0.0, 0.0)
ob_camera.display_type = 'WIRE'
ob_camera.lineart.crease_threshold = 0.0
ob_camera_001.location = (4.874, -11.55, 5.651)
ob_camera_001.rotation_euler = (1.061, -0.04507, 0.8473)
ob_camera_001.lock_rotations_4d = False
ob_camera_001.empty_display_type = 'ARROWS'
ob_camera_001.color = (0.0, 0.0, 0.0, 0.0)
ob_camera_001.display_type = 'WIRE'
ob_camera_001.lineart.crease_threshold = 0.0
ob_lamp_001.location = (1.405, -4.124, 3.229)
ob_lamp_001.rotation_euler = (0.5774, 0.06963, 1.893)
ob_lamp_001.lock_rotations_4d = False
ob_lamp_001.empty_display_type = 'ARROWS'
ob_lamp_001.color = (0.0, 0.0, 0.0, 0.0)
ob_lamp_001.lineart.crease_threshold = 0.0
ob_lamp_002.location = (0.9776, 2.832, 6.063)
ob_lamp_002.rotation_euler = (0.5774, 0.06963, 1.893)
ob_lamp_002.lock_rotations_4d = False
ob_lamp_002.empty_display_type = 'ARROWS'
ob_lamp_002.color = (0.0, 0.0, 0.0, 0.0)
ob_lamp_002.lineart.crease_threshold = 0.0
ob_lamp_003.location = (-5.231, 2.638, 5.604)
ob_lamp_003.rotation_euler = (0.5774, 0.06963, 1.893)
ob_lamp_003.lock_rotations_4d = False
ob_lamp_003.empty_display_type = 'ARROWS'
ob_lamp_003.color = (0.0, 0.0, 0.0, 0.0)
ob_lamp_003.lineart.crease_threshold = 0.0
ob_lamp_004.location = (-5.034, -3.562, 5.559)
ob_lamp_004.rotation_euler = (0.5774, 0.06963, 1.893)
ob_lamp_004.lock_rotations_4d = False
ob_lamp_004.empty_display_type = 'ARROWS'
ob_lamp_004.color = (0.0, 0.0, 0.0, 0.0)
ob_lamp_004.lineart.crease_threshold = 0.0
ob_lamp_005.location = (-4.136, -1.734, 9.744)
ob_lamp_005.rotation_euler = (0.5774, 0.06963, 1.893)
ob_lamp_005.lock_rotations_4d = False
ob_lamp_005.empty_display_type = 'ARROWS'
ob_lamp_005.color = (0.0, 0.0, 0.0, 0.0)
ob_lamp_005.lineart.crease_threshold = 0.0
ob_lamp_006.location = (-3.125, -1.603, -3.974)
ob_lamp_006.rotation_euler = (0.5774, 0.06963, 1.893)
ob_lamp_006.lock_rotations_4d = False
ob_lamp_006.empty_display_type = 'ARROWS'
ob_lamp_006.color = (0.0, 0.0, 0.0, 0.0)
ob_lamp_006.lineart.crease_threshold = 0.0

# ---- collection membership
col_collection_1.objects.link(ob_player)
col_collection_1.objects.link(ob_lamp)
col_collection_1.objects.link(ob_camera)
col_collection_1.objects.link(ob_camera_001)
col_collection_1.objects.link(ob_lamp_001)
col_collection_1.objects.link(ob_lamp_002)
col_collection_1.objects.link(ob_lamp_003)
col_collection_1.objects.link(ob_lamp_004)
col_collection_1.objects.link(ob_lamp_005)
col_collection_1.objects.link(ob_lamp_006)

# ---- scene / render settings (as saved in the file)
scene.camera = ob_camera
scene.frame_start = 1; scene.frame_end = 250; scene.frame_set(1)
scene.render.engine = 'BLENDER_EEVEE_NEXT'
scene.render.resolution_percentage = 50
scene.render.dither_intensity = 0.0
scene.cycles.use_denoising = False
scene.cycles.samples = 10
scene.cycles.sampling_pattern = 'TABULATED_SOBOL'
scene.cycles.light_sampling_threshold = 0.0
scene.cycles.use_adaptive_sampling = False
scene.cycles.use_light_tree = False
scene.cycles.blur_glossy = 0.0
scene.cycles.pixel_filter_type = 'GAUSSIAN'
scene.cycles.sample_clamp_indirect = 0.0
scene.view_settings.view_transform = 'Standard'
bpy.context.view_layer.update()

